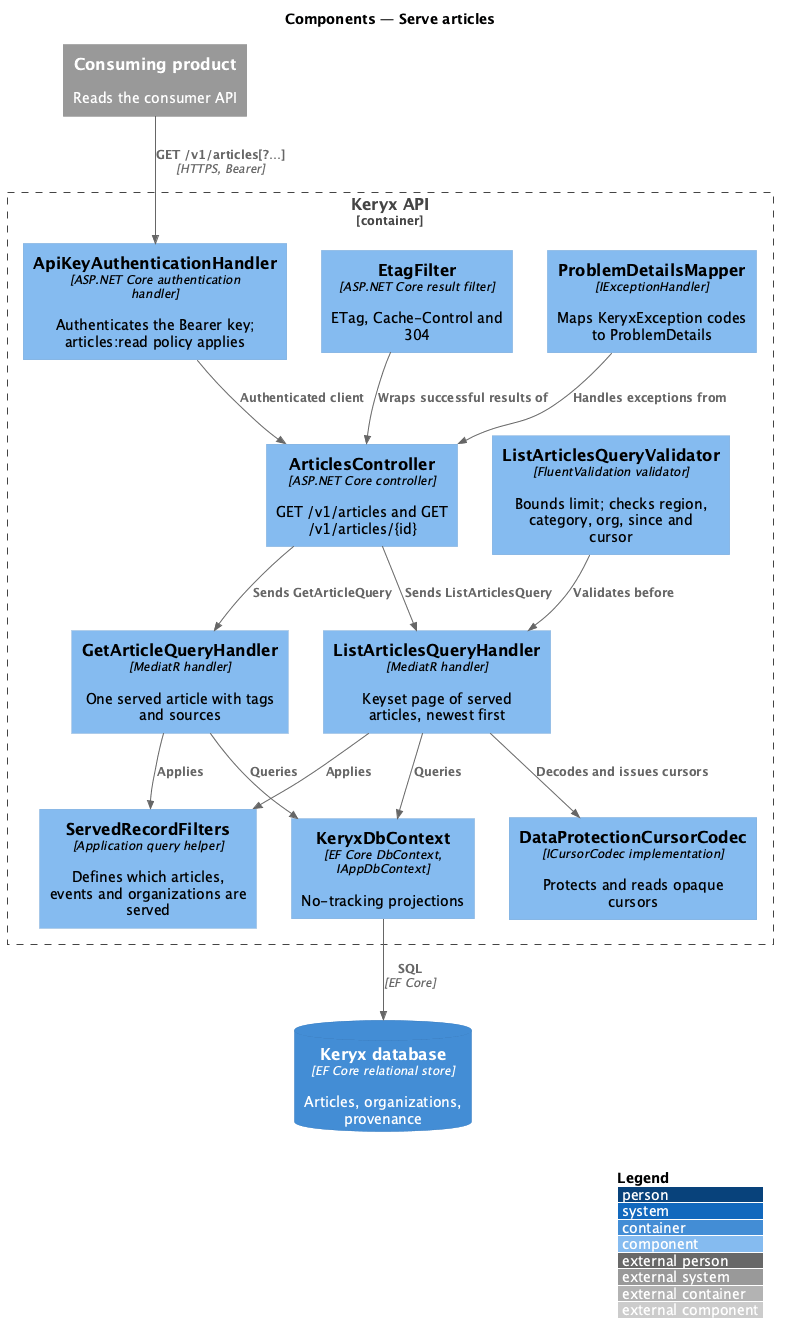

The diagram above was rendered by PlantUML. Its source (embedded in the PNG):
@startuml
!include <C4/C4_Component>
LAYOUT_WITH_LEGEND()
title Components — Serve articles

System_Ext(product, "Consuming product", "Reads the consumer API")
Container_Boundary(api, "Keryx API") {
  Component(auth, "ApiKeyAuthenticationHandler", "ASP.NET Core authentication handler", "Authenticates the Bearer key; articles:read policy applies")
  Component(ctrl, "ArticlesController", "ASP.NET Core controller", "GET /v1/articles and GET /v1/articles/{id}")
  Component(etag, "EtagFilter", "ASP.NET Core result filter", "ETag, Cache-Control and 304")
  Component(mapper, "ProblemDetailsMapper", "IExceptionHandler", "Maps KeryxException codes to ProblemDetails")
  Component(validator, "ListArticlesQueryValidator", "FluentValidation validator", "Bounds limit; checks region, category, org, since and cursor")
  Component(listh, "ListArticlesQueryHandler", "MediatR handler", "Keyset page of served articles, newest first")
  Component(geth, "GetArticleQueryHandler", "MediatR handler", "One served article with tags and sources")
  Component(served, "ServedRecordFilters", "Application query helper", "Defines which articles, events and organizations are served")
  Component(codec, "DataProtectionCursorCodec", "ICursorCodec implementation", "Protects and reads opaque cursors")
  Component(ctx, "KeryxDbContext", "EF Core DbContext, IAppDbContext", "No-tracking projections")
}
ContainerDb(db, "Keryx database", "EF Core relational store", "Articles, organizations, provenance")

Rel(product, auth, "GET /v1/articles[?…]", "HTTPS, Bearer")
Rel(auth, ctrl, "Authenticated client")
Rel(ctrl, listh, "Sends ListArticlesQuery")
Rel(ctrl, geth, "Sends GetArticleQuery")
Rel(validator, listh, "Validates before")
Rel(listh, served, "Applies")
Rel(geth, served, "Applies")
Rel(listh, codec, "Decodes and issues cursors")
Rel(listh, ctx, "Queries")
Rel(geth, ctx, "Queries")
Rel(ctx, db, "SQL", "EF Core")
Rel(etag, ctrl, "Wraps successful results of")
Rel(mapper, ctrl, "Handles exceptions from")
@enduml